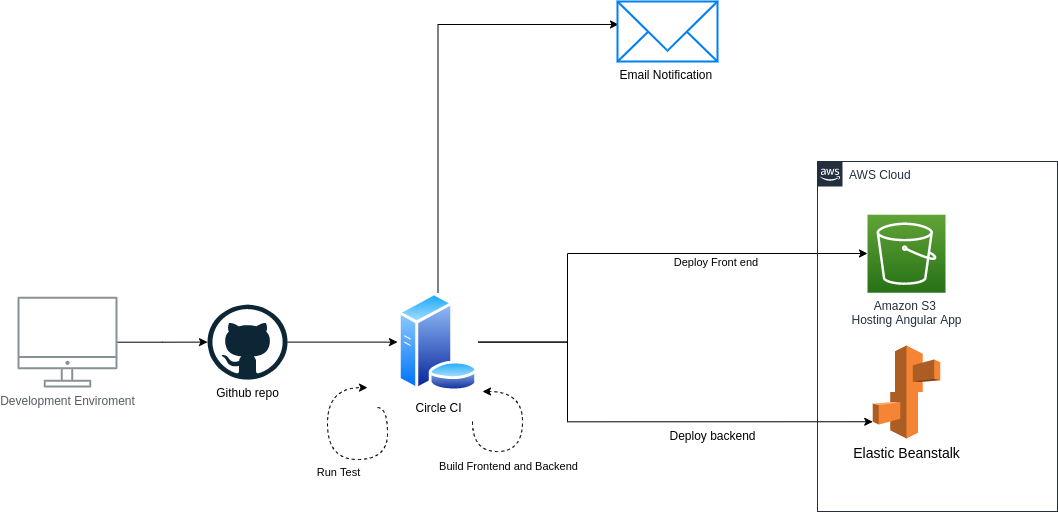

The diagram above was exported from draw.io. Its source (the exported page's mxGraphModel, read from the mxfile embedded in the PNG):
<mxGraphModel dx="1350" dy="774" grid="1" gridSize="10" guides="1" tooltips="1" connect="1" arrows="1" fold="1" page="1" pageScale="1" pageWidth="1169" pageHeight="827" math="0" shadow="0">
  <root>
    <mxCell id="0" />
    <mxCell id="1" parent="0" />
    <mxCell id="BGp_ajlT_q0am_RUbvv8-11" style="edgeStyle=orthogonalEdgeStyle;rounded=0;orthogonalLoop=1;jettySize=auto;html=1;" edge="1" parent="1" source="UEzPUAAOIrF-is8g5C7q-109" target="p9QEQumnykwsXfvZhHk1-5">
      <mxGeometry relative="1" as="geometry" />
    </mxCell>
    <mxCell id="UEzPUAAOIrF-is8g5C7q-109" value="Development Enviroment&lt;br&gt;" style="outlineConnect=0;gradientColor=none;fontColor=#545B64;strokeColor=none;fillColor=#879196;dashed=0;verticalLabelPosition=bottom;verticalAlign=top;align=center;html=1;fontSize=12;fontStyle=0;aspect=fixed;shape=mxgraph.aws4.illustration_desktop;pointerEvents=1;labelBackgroundColor=#ffffff;" parent="1" vertex="1">
      <mxGeometry x="80" y="365.11" width="100" height="91" as="geometry" />
    </mxCell>
    <mxCell id="BGp_ajlT_q0am_RUbvv8-9" style="edgeStyle=orthogonalEdgeStyle;rounded=0;orthogonalLoop=1;jettySize=auto;html=1;entryX=0;entryY=0.5;entryDx=0;entryDy=0;" edge="1" parent="1" source="p9QEQumnykwsXfvZhHk1-5" target="p9QEQumnykwsXfvZhHk1-8">
      <mxGeometry relative="1" as="geometry" />
    </mxCell>
    <mxCell id="p9QEQumnykwsXfvZhHk1-5" value="Github repo" style="dashed=0;outlineConnect=0;html=1;align=center;labelPosition=center;verticalLabelPosition=bottom;verticalAlign=top;shape=mxgraph.weblogos.github" parent="1" vertex="1">
      <mxGeometry x="270" y="373.11" width="80" height="75" as="geometry" />
    </mxCell>
    <mxCell id="BGp_ajlT_q0am_RUbvv8-3" style="edgeStyle=orthogonalEdgeStyle;rounded=0;orthogonalLoop=1;jettySize=auto;html=1;entryX=0.01;entryY=0.383;entryDx=0;entryDy=0;entryPerimeter=0;" edge="1" parent="1" source="p9QEQumnykwsXfvZhHk1-8" target="p9QEQumnykwsXfvZhHk1-9">
      <mxGeometry relative="1" as="geometry">
        <Array as="points">
          <mxPoint x="501" y="93" />
        </Array>
      </mxGeometry>
    </mxCell>
    <mxCell id="BGp_ajlT_q0am_RUbvv8-4" style="edgeStyle=orthogonalEdgeStyle;rounded=0;orthogonalLoop=1;jettySize=auto;html=1;" edge="1" parent="1" source="p9QEQumnykwsXfvZhHk1-8" target="p9QEQumnykwsXfvZhHk1-12">
      <mxGeometry relative="1" as="geometry">
        <Array as="points">
          <mxPoint x="630" y="411" />
          <mxPoint x="630" y="322" />
        </Array>
      </mxGeometry>
    </mxCell>
    <mxCell id="BGp_ajlT_q0am_RUbvv8-6" value="Deploy Front end&amp;nbsp;" style="edgeLabel;html=1;align=center;verticalAlign=middle;resizable=0;points=[];" vertex="1" connectable="0" parent="BGp_ajlT_q0am_RUbvv8-4">
      <mxGeometry x="0.3677" y="-4" relative="1" as="geometry">
        <mxPoint x="0.6" y="4" as="offset" />
      </mxGeometry>
    </mxCell>
    <mxCell id="BGp_ajlT_q0am_RUbvv8-5" style="edgeStyle=orthogonalEdgeStyle;rounded=0;orthogonalLoop=1;jettySize=auto;html=1;entryX=0;entryY=0.82;entryDx=0;entryDy=0;entryPerimeter=0;" edge="1" parent="1" source="p9QEQumnykwsXfvZhHk1-8" target="p9QEQumnykwsXfvZhHk1-13">
      <mxGeometry relative="1" as="geometry">
        <Array as="points">
          <mxPoint x="630" y="411" />
          <mxPoint x="630" y="490" />
        </Array>
      </mxGeometry>
    </mxCell>
    <mxCell id="p9QEQumnykwsXfvZhHk1-8" value="Circle CI" style="aspect=fixed;perimeter=ellipsePerimeter;html=1;align=center;shadow=0;dashed=0;spacingTop=3;image;image=img/lib/active_directory/database_server.svg;" parent="1" vertex="1">
      <mxGeometry x="460" y="361.22" width="81" height="98.78" as="geometry" />
    </mxCell>
    <mxCell id="p9QEQumnykwsXfvZhHk1-9" value="Email Notification&amp;nbsp;" style="html=1;verticalLabelPosition=bottom;align=center;labelBackgroundColor=#ffffff;verticalAlign=top;strokeWidth=2;strokeColor=#0080F0;shadow=0;dashed=0;shape=mxgraph.ios7.icons.mail;" parent="1" vertex="1">
      <mxGeometry x="680" y="70" width="100" height="60" as="geometry" />
    </mxCell>
    <mxCell id="p9QEQumnykwsXfvZhHk1-11" value="AWS Cloud" style="points=[[0,0],[0.25,0],[0.5,0],[0.75,0],[1,0],[1,0.25],[1,0.5],[1,0.75],[1,1],[0.75,1],[0.5,1],[0.25,1],[0,1],[0,0.75],[0,0.5],[0,0.25]];outlineConnect=0;gradientColor=none;html=1;whiteSpace=wrap;fontSize=12;fontStyle=0;shape=mxgraph.aws4.group;grIcon=mxgraph.aws4.group_aws_cloud_alt;strokeColor=#232F3E;fillColor=none;verticalAlign=top;align=left;spacingLeft=30;fontColor=#232F3E;dashed=0;" parent="1" vertex="1">
      <mxGeometry x="880" y="230" width="240" height="350" as="geometry" />
    </mxCell>
    <mxCell id="p9QEQumnykwsXfvZhHk1-12" value="Amazon S3 &lt;br&gt;Hosting Angular App" style="outlineConnect=0;fontColor=#232F3E;gradientColor=#60A337;gradientDirection=north;fillColor=#277116;strokeColor=#ffffff;dashed=0;verticalLabelPosition=bottom;verticalAlign=top;align=center;html=1;fontSize=12;fontStyle=0;aspect=fixed;shape=mxgraph.aws4.resourceIcon;resIcon=mxgraph.aws4.s3;labelBackgroundColor=#ffffff;" parent="1" vertex="1">
      <mxGeometry x="930.0000000000002" y="283.22" width="78" height="78" as="geometry" />
    </mxCell>
    <mxCell id="p9QEQumnykwsXfvZhHk1-13" value="&lt;font style=&quot;font-size: 14px&quot;&gt;Elastic Beanstalk&lt;/font&gt;" style="outlineConnect=0;dashed=0;verticalLabelPosition=bottom;verticalAlign=top;align=center;html=1;shape=mxgraph.aws3.elastic_beanstalk;fillColor=#F58534;gradientColor=none;" parent="1" vertex="1">
      <mxGeometry x="935.25" y="414" width="67.5" height="93" as="geometry" />
    </mxCell>
    <mxCell id="BGp_ajlT_q0am_RUbvv8-7" value="&lt;br&gt;Deploy backend" style="text;html=1;align=center;verticalAlign=middle;resizable=0;points=[];autosize=1;" vertex="1" parent="1">
      <mxGeometry x="725" y="482" width="100" height="30" as="geometry" />
    </mxCell>
    <mxCell id="BGp_ajlT_q0am_RUbvv8-15" value="" style="endArrow=classic;html=1;edgeStyle=orthogonalEdgeStyle;curved=1;dashed=1;" edge="1" parent="1">
      <mxGeometry width="50" height="50" relative="1" as="geometry">
        <mxPoint x="535" y="490" as="sourcePoint" />
        <mxPoint x="545" y="460" as="targetPoint" />
        <Array as="points">
          <mxPoint x="535" y="520" />
          <mxPoint x="585" y="520" />
          <mxPoint x="585" y="460" />
        </Array>
      </mxGeometry>
    </mxCell>
    <mxCell id="BGp_ajlT_q0am_RUbvv8-19" value="Build Frontend and Backend&lt;br&gt;&amp;nbsp;" style="edgeLabel;html=1;align=center;verticalAlign=middle;resizable=0;points=[];" vertex="1" connectable="0" parent="BGp_ajlT_q0am_RUbvv8-15">
      <mxGeometry x="-0.2111" y="8" relative="1" as="geometry">
        <mxPoint x="-6" y="28" as="offset" />
      </mxGeometry>
    </mxCell>
    <mxCell id="BGp_ajlT_q0am_RUbvv8-17" value="" style="endArrow=classic;html=1;edgeStyle=orthogonalEdgeStyle;curved=1;dashed=1;" edge="1" parent="1">
      <mxGeometry width="50" height="50" relative="1" as="geometry">
        <mxPoint x="440" y="476.12" as="sourcePoint" />
        <mxPoint x="430" y="456.12" as="targetPoint" />
        <Array as="points">
          <mxPoint x="450" y="476.01" />
          <mxPoint x="450" y="528.01" />
          <mxPoint x="390" y="528.01" />
          <mxPoint x="390" y="456.01" />
        </Array>
      </mxGeometry>
    </mxCell>
    <mxCell id="BGp_ajlT_q0am_RUbvv8-18" value="Run Test&lt;br&gt;" style="edgeLabel;html=1;align=center;verticalAlign=middle;resizable=0;points=[];" vertex="1" connectable="0" parent="BGp_ajlT_q0am_RUbvv8-17">
      <mxGeometry x="-0.0855" y="-8" relative="1" as="geometry">
        <mxPoint x="-4.899999999999999" y="20" as="offset" />
      </mxGeometry>
    </mxCell>
  </root>
</mxGraphModel>